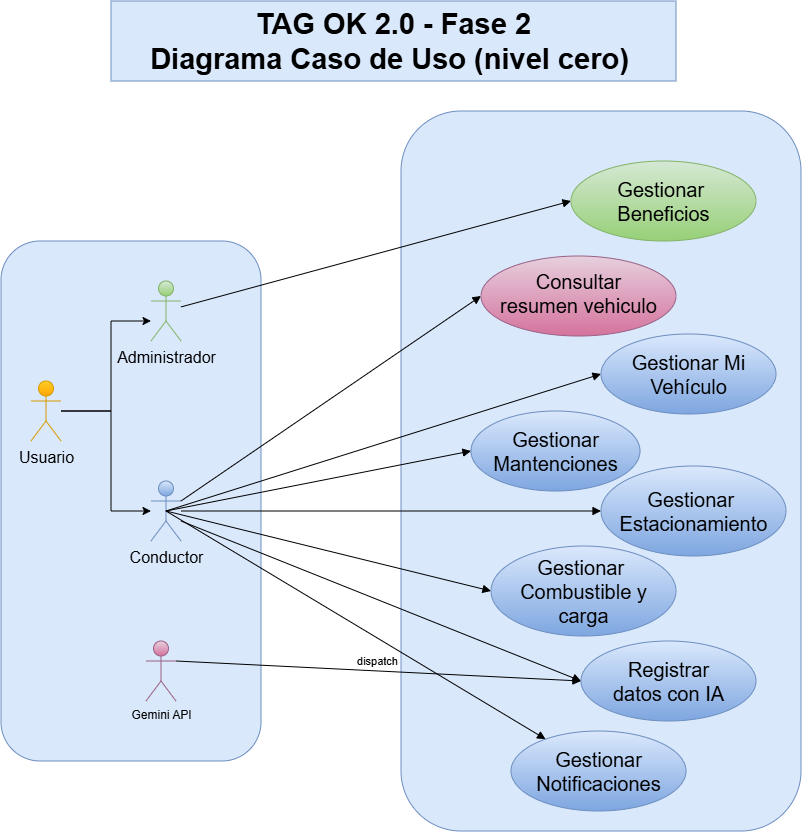

The diagram above was exported from draw.io. Its source (the exported page's mxGraphModel, read from the mxfile embedded in the PNG):
<mxGraphModel dx="1548" dy="902" grid="0" gridSize="10" guides="1" tooltips="1" connect="1" arrows="1" fold="1" page="1" pageScale="1" pageWidth="827" pageHeight="1169" background="light-dark(#ffffff, #121212)" math="0" shadow="0">
  <root>
    <mxCell id="0" />
    <mxCell id="1" parent="0" />
    <mxCell id="jUQGoigwvh6QS_lJ0xeU-47" parent="1" style="rounded=1;whiteSpace=wrap;html=1;fillColor=#dae8fc;strokeColor=#6c8ebf;" value="" vertex="1">
      <mxGeometry height="520" width="260" x="10" y="280" as="geometry" />
    </mxCell>
    <mxCell id="jUQGoigwvh6QS_lJ0xeU-44" parent="1" style="rounded=1;whiteSpace=wrap;html=1;fillColor=#dae8fc;strokeColor=#6c8ebf;" value="" vertex="1">
      <mxGeometry height="720" width="400" x="410" y="150" as="geometry" />
    </mxCell>
    <mxCell id="jUQGoigwvh6QS_lJ0xeU-6" edge="1" parent="1" source="jUQGoigwvh6QS_lJ0xeU-1" style="edgeStyle=orthogonalEdgeStyle;rounded=0;orthogonalLoop=1;jettySize=auto;html=1;" target="jUQGoigwvh6QS_lJ0xeU-4" value="">
      <mxGeometry relative="1" as="geometry">
        <Array as="points">
          <mxPoint x="120.04" y="450" />
          <mxPoint x="120.04" y="360" />
        </Array>
      </mxGeometry>
    </mxCell>
    <mxCell id="jUQGoigwvh6QS_lJ0xeU-8" edge="1" parent="1" source="jUQGoigwvh6QS_lJ0xeU-1" style="edgeStyle=orthogonalEdgeStyle;rounded=0;orthogonalLoop=1;jettySize=auto;html=1;" target="jUQGoigwvh6QS_lJ0xeU-7" value="">
      <mxGeometry relative="1" as="geometry">
        <Array as="points">
          <mxPoint x="120.04" y="450" />
          <mxPoint x="120.04" y="550" />
        </Array>
      </mxGeometry>
    </mxCell>
    <mxCell id="jUQGoigwvh6QS_lJ0xeU-1" parent="1" style="shape=umlActor;verticalLabelPosition=bottom;verticalAlign=top;html=1;fillColor=#ffcd28;strokeColor=#d79b00;gradientColor=#ffa500;" value="&lt;font style=&quot;font-size: 16px;&quot;&gt;Usuario&lt;/font&gt;" vertex="1">
      <mxGeometry height="60" width="30" x="40" y="420" as="geometry" />
    </mxCell>
    <mxCell id="jUQGoigwvh6QS_lJ0xeU-4" parent="1" style="shape=umlActor;verticalLabelPosition=bottom;verticalAlign=top;html=1;fillColor=#d5e8d4;strokeColor=#82b366;gradientColor=#97d077;" value="&lt;font style=&quot;font-size: 16px;&quot;&gt;Administrador&lt;/font&gt;" vertex="1">
      <mxGeometry height="60" width="30" x="160" y="320" as="geometry" />
    </mxCell>
    <mxCell id="jUQGoigwvh6QS_lJ0xeU-7" parent="1" style="shape=umlActor;verticalLabelPosition=bottom;verticalAlign=top;html=1;fillColor=#dae8fc;strokeColor=#6c8ebf;gradientColor=#7ea6e0;" value="&lt;font style=&quot;font-size: 16px;&quot;&gt;Conductor&lt;/font&gt;" vertex="1">
      <mxGeometry height="60" width="30" x="160" y="520" as="geometry" />
    </mxCell>
    <mxCell id="jUQGoigwvh6QS_lJ0xeU-9" parent="1" style="ellipse;whiteSpace=wrap;html=1;shapeInside=1;verticalAlign=middle;fillColor=#d5e8d4;strokeColor=#82b366;gradientColor=#97d077;fontSize=20;fontStyle=0" value="Gestionar&amp;nbsp; Beneficios" vertex="1">
      <mxGeometry height="80" width="185" x="580" y="200" as="geometry" />
    </mxCell>
    <mxCell id="jUQGoigwvh6QS_lJ0xeU-11" parent="1" style="ellipse;whiteSpace=wrap;html=1;shapeInside=1;verticalAlign=middle;fillColor=#dae8fc;strokeColor=#6c8ebf;gradientColor=#7ea6e0;fontSize=20;" value="Gestionar Mi Vehículo" vertex="1">
      <mxGeometry height="80" width="175" x="610" y="373" as="geometry" />
    </mxCell>
    <mxCell id="jUQGoigwvh6QS_lJ0xeU-13" parent="1" style="ellipse;whiteSpace=wrap;html=1;shapeInside=1;verticalAlign=middle;fillColor=#dae8fc;strokeColor=#6c8ebf;gradientColor=#7ea6e0;fontSize=20;" value="Gestionar Mantenciones" vertex="1">
      <mxGeometry height="80" width="169" x="480" y="450" as="geometry" />
    </mxCell>
    <mxCell id="jUQGoigwvh6QS_lJ0xeU-17" parent="1" style="ellipse;whiteSpace=wrap;html=1;shapeInside=1;verticalAlign=middle;fillColor=#dae8fc;strokeColor=#6c8ebf;gradientColor=#7ea6e0;fontSize=20;" value="Gestionar&amp;nbsp; Estacionamiento" vertex="1">
      <mxGeometry height="90" width="185" x="610" y="505" as="geometry" />
    </mxCell>
    <mxCell id="jUQGoigwvh6QS_lJ0xeU-18" parent="1" style="ellipse;whiteSpace=wrap;html=1;shapeInside=1;verticalAlign=middle;fillColor=#dae8fc;strokeColor=#6c8ebf;gradientColor=#7ea6e0;fontSize=20;" value="Registrar datos con IA" vertex="1">
      <mxGeometry height="80" width="175" x="590" y="680" as="geometry" />
    </mxCell>
    <mxCell id="jUQGoigwvh6QS_lJ0xeU-19" parent="1" style="ellipse;whiteSpace=wrap;html=1;shapeInside=1;verticalAlign=middle;fillColor=#dae8fc;strokeColor=#6c8ebf;gradientColor=#7ea6e0;fontSize=20;" value="Gestionar&amp;nbsp; Combustible y carga" vertex="1">
      <mxGeometry height="90" width="185" x="500" y="585" as="geometry" />
    </mxCell>
    <mxCell id="jUQGoigwvh6QS_lJ0xeU-20" parent="1" style="ellipse;whiteSpace=wrap;html=1;shapeInside=1;verticalAlign=middle;fillColor=#e6d0de;strokeColor=#996185;gradientColor=#d5739d;fontSize=20;" value="Consultar resumen vehiculo" vertex="1">
      <mxGeometry height="80" width="195" x="490" y="295" as="geometry" />
    </mxCell>
    <mxCell id="jUQGoigwvh6QS_lJ0xeU-21" parent="1" style="ellipse;whiteSpace=wrap;html=1;shapeInside=1;verticalAlign=middle;fillColor=#dae8fc;strokeColor=#6c8ebf;gradientColor=#7ea6e0;fontSize=20;" value="Gestionar Notificaciones&lt;div&gt;&lt;br&gt;&lt;/div&gt;" vertex="1">
      <mxGeometry height="80" width="175" x="520" y="770" as="geometry" />
    </mxCell>
    <mxCell id="jUQGoigwvh6QS_lJ0xeU-24" edge="1" parent="1" source="jUQGoigwvh6QS_lJ0xeU-19" style="edgeStyle=orthogonalEdgeStyle;rounded=0;orthogonalLoop=1;jettySize=auto;html=1;innerLoopWaypoints=1;exitX=0.5;exitY=1;exitDx=0;exitDy=0;" target="jUQGoigwvh6QS_lJ0xeU-19">
      <mxGeometry relative="1" as="geometry" />
    </mxCell>
    <mxCell id="jUQGoigwvh6QS_lJ0xeU-33" edge="1" parent="1" source="jUQGoigwvh6QS_lJ0xeU-4" style="html=1;verticalAlign=bottom;endArrow=block;curved=0;rounded=0;entryX=0;entryY=0.5;entryDx=0;entryDy=0;" target="jUQGoigwvh6QS_lJ0xeU-9" value="">
      <mxGeometry relative="1" width="80" as="geometry">
        <mxPoint x="360" y="660" as="sourcePoint" />
        <mxPoint x="440" y="660" as="targetPoint" />
      </mxGeometry>
    </mxCell>
    <mxCell id="jUQGoigwvh6QS_lJ0xeU-36" edge="1" parent="1" source="jUQGoigwvh6QS_lJ0xeU-7" style="html=1;verticalAlign=bottom;endArrow=block;curved=0;rounded=0;exitX=1;exitY=0.3333333333333333;exitDx=0;exitDy=0;exitPerimeter=0;entryX=0;entryY=0.5;entryDx=0;entryDy=0;" target="jUQGoigwvh6QS_lJ0xeU-20" value="">
      <mxGeometry relative="1" width="80" as="geometry">
        <mxPoint x="400" y="430" as="sourcePoint" />
        <mxPoint x="480" y="430" as="targetPoint" />
      </mxGeometry>
    </mxCell>
    <mxCell id="jUQGoigwvh6QS_lJ0xeU-37" edge="1" parent="1" source="jUQGoigwvh6QS_lJ0xeU-7" style="html=1;verticalAlign=bottom;endArrow=block;curved=0;rounded=0;entryX=0;entryY=0.5;entryDx=0;entryDy=0;exitX=0.5;exitY=0.5;exitDx=0;exitDy=0;exitPerimeter=0;" target="jUQGoigwvh6QS_lJ0xeU-11" value="">
      <mxGeometry relative="1" width="80" as="geometry">
        <mxPoint x="400" y="430" as="sourcePoint" />
        <mxPoint x="480" y="430" as="targetPoint" />
      </mxGeometry>
    </mxCell>
    <mxCell id="jUQGoigwvh6QS_lJ0xeU-38" edge="1" parent="1" source="jUQGoigwvh6QS_lJ0xeU-7" style="html=1;verticalAlign=bottom;endArrow=block;curved=0;rounded=0;exitX=0.5;exitY=0.5;exitDx=0;exitDy=0;exitPerimeter=0;entryX=0;entryY=0.5;entryDx=0;entryDy=0;" target="jUQGoigwvh6QS_lJ0xeU-13" value="">
      <mxGeometry relative="1" width="80" as="geometry">
        <mxPoint x="400" y="750" as="sourcePoint" />
        <mxPoint x="480" y="750" as="targetPoint" />
      </mxGeometry>
    </mxCell>
    <mxCell id="jUQGoigwvh6QS_lJ0xeU-39" edge="1" parent="1" source="jUQGoigwvh6QS_lJ0xeU-7" style="html=1;verticalAlign=bottom;endArrow=block;curved=0;rounded=0;" target="jUQGoigwvh6QS_lJ0xeU-17" value="">
      <mxGeometry relative="1" width="80" as="geometry">
        <mxPoint x="400" y="750" as="sourcePoint" />
        <mxPoint x="480" y="750" as="targetPoint" />
      </mxGeometry>
    </mxCell>
    <mxCell id="jUQGoigwvh6QS_lJ0xeU-40" edge="1" parent="1" source="jUQGoigwvh6QS_lJ0xeU-7" style="html=1;verticalAlign=bottom;endArrow=block;curved=0;rounded=0;exitX=0.5;exitY=0.5;exitDx=0;exitDy=0;exitPerimeter=0;entryX=0;entryY=0.5;entryDx=0;entryDy=0;" target="jUQGoigwvh6QS_lJ0xeU-19" value="">
      <mxGeometry relative="1" width="80" as="geometry">
        <mxPoint x="400" y="750" as="sourcePoint" />
        <mxPoint x="480" y="750" as="targetPoint" />
      </mxGeometry>
    </mxCell>
    <mxCell id="jUQGoigwvh6QS_lJ0xeU-41" edge="1" parent="1" style="html=1;verticalAlign=bottom;endArrow=block;curved=0;rounded=0;entryX=0;entryY=0.5;entryDx=0;entryDy=0;" target="jUQGoigwvh6QS_lJ0xeU-18" value="">
      <mxGeometry relative="1" width="80" as="geometry">
        <mxPoint x="190" y="560" as="sourcePoint" />
        <mxPoint x="480" y="750" as="targetPoint" />
      </mxGeometry>
    </mxCell>
    <mxCell id="jUQGoigwvh6QS_lJ0xeU-42" edge="1" parent="1" source="jUQGoigwvh6QS_lJ0xeU-7" style="html=1;verticalAlign=bottom;endArrow=block;curved=0;rounded=0;exitX=0.5;exitY=0.5;exitDx=0;exitDy=0;exitPerimeter=0;" target="jUQGoigwvh6QS_lJ0xeU-21" value="">
      <mxGeometry relative="1" width="80" as="geometry">
        <mxPoint x="400" y="750" as="sourcePoint" />
        <mxPoint x="480" y="750" as="targetPoint" />
      </mxGeometry>
    </mxCell>
    <mxCell id="jUQGoigwvh6QS_lJ0xeU-43" parent="1" style="text;html=1;whiteSpace=wrap;strokeColor=#6c8ebf;fillColor=#dae8fc;align=center;verticalAlign=middle;rounded=0;" value="&lt;b&gt;&lt;font style=&quot;font-size: 29px;&quot;&gt;TAG OK 2.0 - Fase 2&lt;/font&gt;&lt;/b&gt;&lt;div&gt;&lt;b&gt;&lt;font style=&quot;font-size: 29px;&quot;&gt;Diagrama Caso de Uso (nivel cero)&amp;nbsp;&lt;/font&gt;&lt;/b&gt;&lt;/div&gt;" vertex="1">
      <mxGeometry height="80" width="565" x="120" y="40" as="geometry" />
    </mxCell>
    <mxCell id="bdCls0JioV0xOUBX4suH-1" parent="1" style="shape=umlActor;verticalLabelPosition=bottom;verticalAlign=top;html=1;fillColor=#e6d0de;gradientColor=#d5739d;strokeColor=#996185;" value="Gemini API" vertex="1">
      <mxGeometry height="60" width="30" x="155" y="680" as="geometry" />
    </mxCell>
    <mxCell id="bdCls0JioV0xOUBX4suH-2" edge="1" parent="1" source="bdCls0JioV0xOUBX4suH-1" style="html=1;verticalAlign=bottom;endArrow=block;curved=0;rounded=0;entryX=0;entryY=0.5;entryDx=0;entryDy=0;exitX=1;exitY=0.3333333333333333;exitDx=0;exitDy=0;exitPerimeter=0;" target="jUQGoigwvh6QS_lJ0xeU-18" value="dispatch">
      <mxGeometry relative="1" width="80" as="geometry">
        <mxPoint x="378" y="719" as="sourcePoint" />
        <mxPoint x="458" y="719" as="targetPoint" />
      </mxGeometry>
    </mxCell>
  </root>
</mxGraphModel>